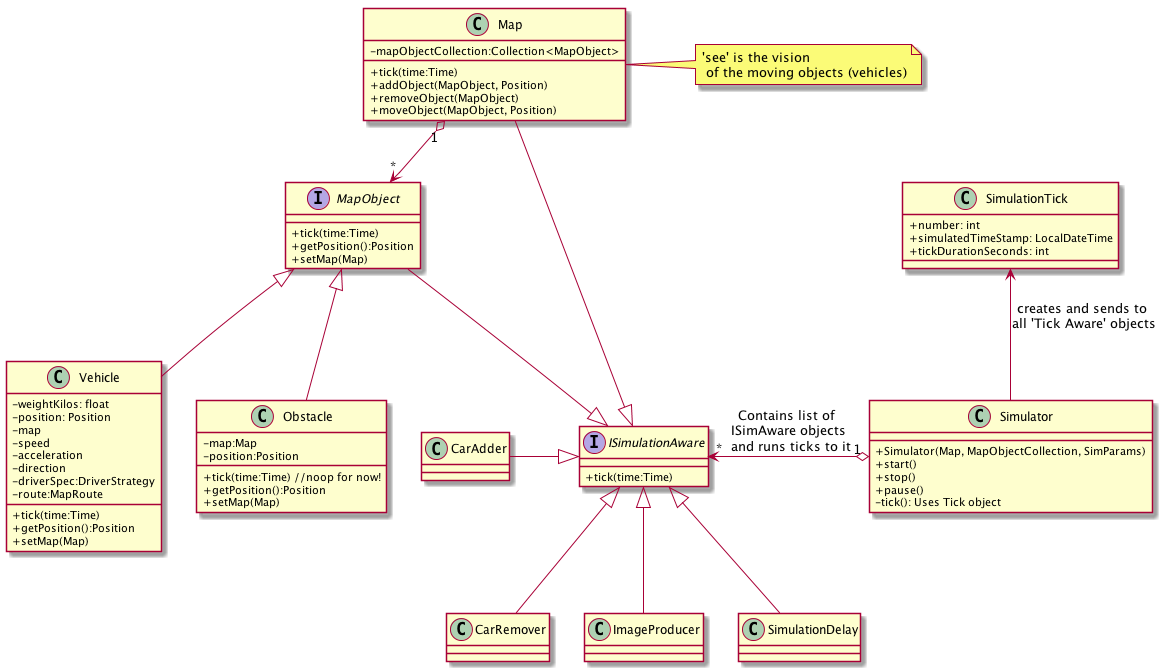

The diagram above was rendered by PlantUML. Its source (embedded in the PNG):
@startuml

'skinparam monochrome true
skinparam classAttributeIconSize 0

interface ISimulationAware {
+tick(time:Time)
}

class Simulator {
+Simulator(Map, MapObjectCollection, SimParams)
+start()
+stop()
+pause()
-tick(): Uses Tick object
}

Simulator "1" o-left-> "*" ISimulationAware: Contains list of \nISimAware objects\n and runs ticks to it

class SimulationTick {
+number: int
+simulatedTimeStamp: LocalDateTime
+tickDurationSeconds: int
}

SimulationTick <-- Simulator:creates and sends to \nall 'Tick Aware' objects


note right of Map: 'see' is the vision \n of the moving objects (vehicles)
class Map {
+tick(time:Time)
+addObject(MapObject, Position)
+removeObject(MapObject)
+moveObject(MapObject, Position)
-mapObjectCollection:Collection<MapObject>
}

Map --|> ISimulationAware

interface MapObject {
+tick(time:Time)
+getPosition():Position
+setMap(Map)
}

MapObject --|> ISimulationAware
Map "1" o--> "*" MapObject

class Vehicle {
+tick(time:Time)
+getPosition():Position
+setMap(Map)
-weightKilos: float
-position: Position
-map
-speed
-acceleration
-direction
-driverSpec:DriverStrategy
-route:MapRoute
}

MapObject <|-- Vehicle

class Obstacle {
+tick(time:Time) //noop for now!
+getPosition():Position
+setMap(Map)
-map:Map
-position:Position
}

MapObject <|-- Obstacle

class CarAdder {
}

class CarRemover {
}

class ImageProducer {
}

class SimulationDelay {
 }

ISimulationAware <|-left-CarAdder
ISimulationAware <|--CarRemover
ISimulationAware <|--SimulationDelay
ISimulationAware <|--ImageProducer


@enduml